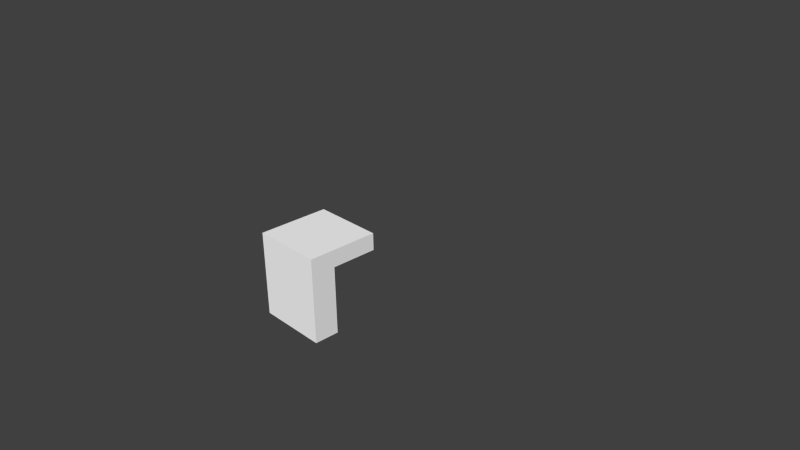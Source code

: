 # Source: but_milieu.blend  (saved by Blender 2.61.0; exported with 4.5.12 LTS)
import bpy
from mathutils import Matrix  # noqa: F401  (used for matrix-valued properties, if any)

bpy.ops.wm.read_factory_settings(use_empty=True)
scene = bpy.context.scene
scene.name = 'Scene'

# ---- collections
col_collection_1 = bpy.data.collections.new('Collection 1'); scene.collection.children.link(col_collection_1)

# ---- materials (node trees are filled in below, after node groups)
mat_default_material = bpy.data.materials.new('Default_Material')
mat_default_material.alpha_threshold = 0.0
mat_default_material.use_transparent_shadow = False
mat_default_material.diffuse_color = (1.0, 1.0, 1.0, 1.0)
mat_default_material.specular_color = (0.0, 0.0, 0.0)
mat_default_material.roughness = 0.5
mat_default_material.line_color = (0.0, 0.0, 0.0, 1.0)

# ---- material node trees

# ---- world
world_world = bpy.data.worlds.new('World'); scene.world = world_world
world_world.color = (0.05088, 0.05088, 0.05088)
world_world.use_sun_shadow = False
world_world.sun_shadow_jitter_overblur = 0.0
world_world.cycles.sampling_method = 'MANUAL'
world_world.cycles.sample_map_resolution = 256

# ---- cameras
cam_camera = bpy.data.cameras.new('Camera')
cam_camera.clip_end = 100.0
cam_camera.lens = 35.0
cam_camera.sensor_width = 32.0
cam_camera.sensor_height = 18.0
cam_camera.ortho_scale = 7.314
cam_camera.dof.focus_distance = 0.0
cam_camera.dof.aperture_fstop = 128.0

# ---- meshes
me_but_milieu = bpy.data.meshes.new('but_milieu')
me_but_milieu.from_pydata([(0.2, 0.0, 0.0), (0.2, 0.65, 0.0), (0.2, 0.0, 1.0), (0.2, 0.65, 1.0), (0.0, 1.0, 0.0), (0.0, 0.0, 0.0), (0.0, 1.0, 1.0), (0.0, 0.0, 1.0), (1.0, 0.65, 0.0), (1.0, 1.0, 0.0), (1.0, 1.0, 1.0), (1.0, 0.65, 1.0)], [], [(3, 2, 1), (2, 0, 1), (4, 5, 6), (5, 7, 6), (0, 5, 1), (4, 1, 5), (9, 8, 1), (4, 9, 1), (10, 9, 6), (9, 4, 6), (2, 7, 5), (5, 0, 2), (3, 1, 11), (8, 11, 1), (8, 9, 11), (10, 11, 9), (11, 10, 3), (6, 3, 10), (6, 7, 2), (2, 3, 6)])
_uv = me_but_milieu.uv_layers.new(name='UVMap')
_uv.uv.foreach_set('vector', [0.6135, 0.729, 0.5645, 0.7609, 0.5645, 0.6536, 0.3737, 0.8881, 0.4228, 0.8127, 0.3738, 0.7808, 0.4373, 0.7172, 0.5009, 0.6536, 0.5009, 0.7808, 0.4373, 0.6536, 0.3737, 0.7172, 0.4373, 0.7808, 0.6464, 0.7808, 0.6644, 0.7809, 0.6463, 0.8393, 0.6641, 0.8708, 0.6463, 0.8393, 0.6644, 0.7809, 0.6277, 0.7808, 0.5962, 0.7809, 0.5965, 0.8529, 0.628, 0.8707, 0.6277, 0.7808, 0.5965, 0.8529, 0.5009, 0.7172, 0.5645, 0.6536, 0.5645, 0.7808, 0.5009, 0.908, 0.5645, 0.8444, 0.5009, 0.7808, 0.628, 0.8707, 0.646, 0.8708, 0.6463, 0.7809, 0.6463, 0.7809, 0.6283, 0.7808, 0.628, 0.8707, 0.5006, 0.7808, 0.5009, 0.8707, 0.4287, 0.781, 0.429, 0.871, 0.4287, 0.781, 0.5009, 0.8707, 0.5645, 0.7809, 0.596, 0.7808, 0.5648, 0.8708, 0.5962, 0.8707, 0.5648, 0.8708, 0.596, 0.7808, 0.6135, 0.6711, 0.645, 0.671, 0.6138, 0.743, 0.6453, 0.7609, 0.6138, 0.743, 0.645, 0.671, 0.6632, 0.761, 0.6634, 0.671, 0.6455, 0.671, 0.6455, 0.671, 0.6453, 0.7294, 0.6632, 0.761])
me_but_milieu.materials.append(mat_default_material)
me_but_milieu.use_remesh_preserve_volume = False
me_but_milieu.use_remesh_preserve_attributes = False
me_but_milieu.use_mirror_vertex_groups = False
me_but_milieu.update()

# ---- objects
ob_mesh = bpy.data.objects.new('Mesh', me_but_milieu)
ob_camera = bpy.data.objects.new('Camera', cam_camera)

# ---- transforms, parenting, visibility, modifiers, constraints
ob_mesh.location = (0.0, 0.0, 0.3)
ob_mesh.rotation_euler = (3.142, 1.571, 0.0)
ob_mesh.scale = (1.2, 1.0, 1.0)
ob_mesh.lineart.crease_threshold = 0.0
ob_camera.location = (7.481, -6.508, 5.344)
ob_camera.rotation_euler = (1.109, 0.01082, 0.8149)
ob_camera.lock_rotations_4d = False
ob_camera.empty_display_type = 'ARROWS'
ob_camera.color = (0.0, 0.0, 0.0, 0.0)
ob_camera.display_type = 'WIRE'
ob_camera.lineart.crease_threshold = 0.0

# ---- collection membership
col_collection_1.objects.link(ob_mesh)
col_collection_1.objects.link(ob_camera)

# ---- scene / render settings (as saved in the file)
scene.camera = ob_camera
scene.frame_start = 1; scene.frame_end = 250; scene.frame_set(1)
scene.render.engine = 'BLENDER_EEVEE_NEXT'
scene.render.image_settings.color_mode = 'RGB'
scene.render.image_settings.compression = 90
scene.render.resolution_percentage = 50
scene.render.dither_intensity = 0.0
scene.render.bake_margin = 2
scene.render.bake_bias = 0.0
scene.cycles.use_denoising = False
scene.cycles.samples = 10
scene.cycles.sampling_pattern = 'TABULATED_SOBOL'
scene.cycles.light_sampling_threshold = 0.0
scene.cycles.use_adaptive_sampling = False
scene.cycles.use_light_tree = False
scene.cycles.blur_glossy = 0.0
scene.cycles.volume_bounces = 1
scene.cycles.pixel_filter_type = 'GAUSSIAN'
scene.cycles.sample_clamp_indirect = 0.0
scene.view_settings.view_transform = 'Standard'
bpy.context.view_layer.update()

# ---- added for rendering (the .blend has no usable light): sun
light_auto_sun = bpy.data.lights.new('AutoSun', 'SUN')
light_auto_sun.energy = 3.0
light_auto_sun.angle = 0.0523599
ob_auto_sun = bpy.data.objects.new('AutoSun', light_auto_sun)
scene.collection.objects.link(ob_auto_sun)
ob_auto_sun.rotation_euler = (0.872665, 0.174533, 0.523599)
bpy.context.view_layer.update()
